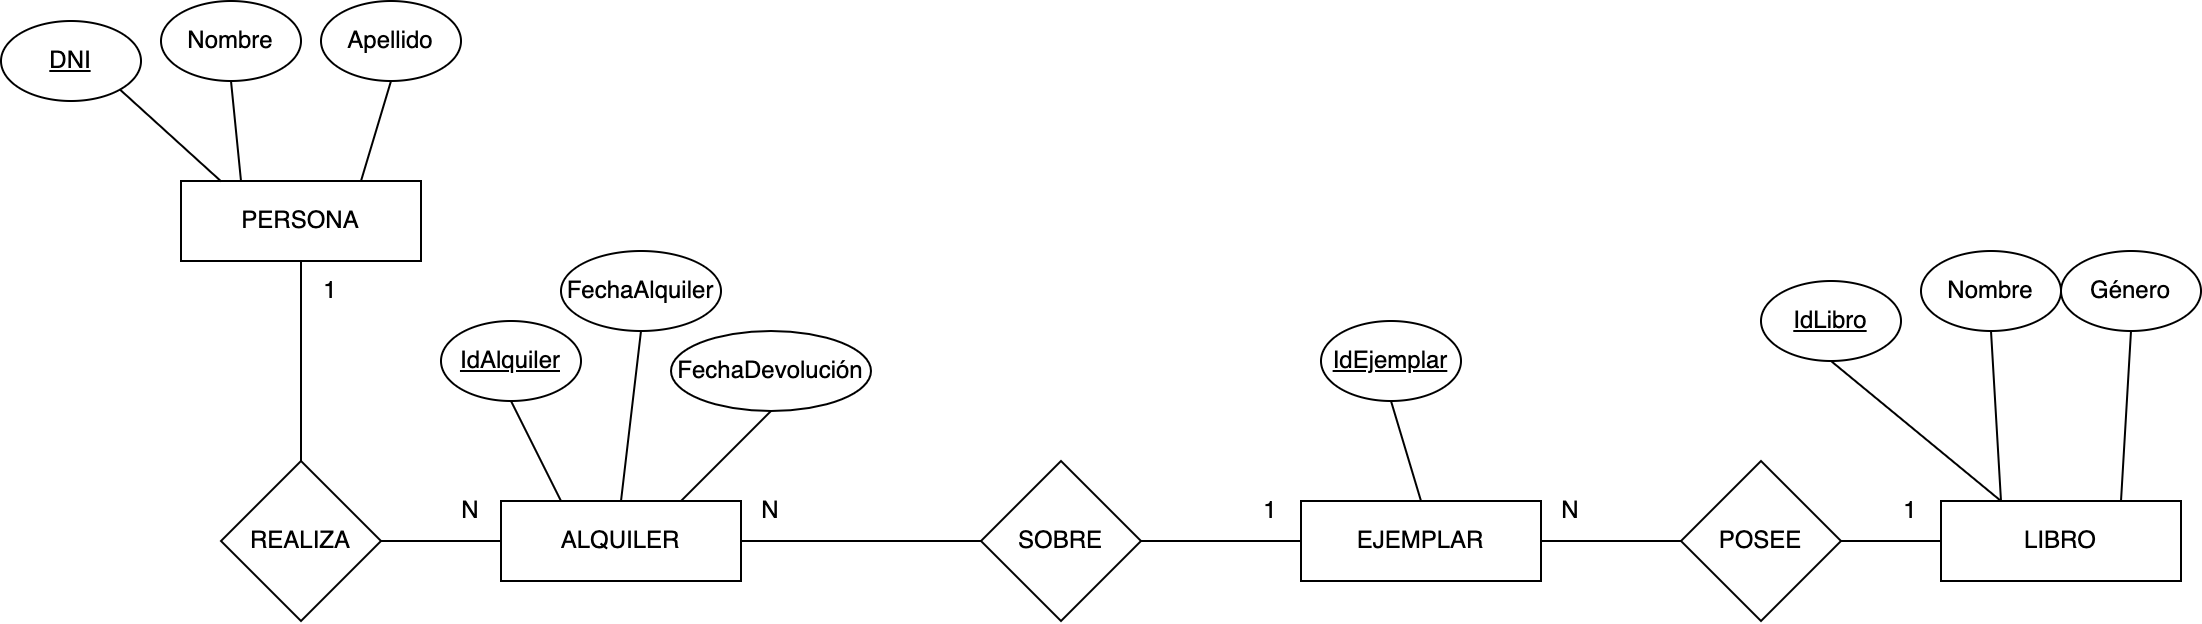

The diagram above was exported from draw.io. Its source (the exported page's mxGraphModel, read from the mxfile embedded in the PNG):
<mxGraphModel dx="2208" dy="678" grid="1" gridSize="10" guides="1" tooltips="1" connect="1" arrows="1" fold="1" page="1" pageScale="1" pageWidth="850" pageHeight="1100" math="0" shadow="0" extFonts="Permanent Marker^https://fonts.googleapis.com/css?family=Permanent+Marker">
  <root>
    <mxCell id="0" />
    <mxCell id="1" parent="0" />
    <mxCell id="V5U57otodxOtV1U5Uhm7-1" value="LIBRO" style="rounded=0;whiteSpace=wrap;html=1;" parent="1" vertex="1">
      <mxGeometry x="720" y="280" width="120" height="40" as="geometry" />
    </mxCell>
    <mxCell id="V5U57otodxOtV1U5Uhm7-3" value="EJEMPLAR" style="rounded=0;whiteSpace=wrap;html=1;" parent="1" vertex="1">
      <mxGeometry x="400" y="280" width="120" height="40" as="geometry" />
    </mxCell>
    <mxCell id="V5U57otodxOtV1U5Uhm7-4" value="POSEE" style="rhombus;whiteSpace=wrap;html=1;" parent="1" vertex="1">
      <mxGeometry x="590" y="260" width="80" height="80" as="geometry" />
    </mxCell>
    <mxCell id="V5U57otodxOtV1U5Uhm7-6" value="" style="endArrow=none;html=1;rounded=0;entryX=0;entryY=0.5;entryDx=0;entryDy=0;exitX=1;exitY=0.5;exitDx=0;exitDy=0;" parent="1" source="V5U57otodxOtV1U5Uhm7-4" target="V5U57otodxOtV1U5Uhm7-1" edge="1">
      <mxGeometry width="50" height="50" relative="1" as="geometry">
        <mxPoint x="600" y="390" as="sourcePoint" />
        <mxPoint x="650" y="340" as="targetPoint" />
      </mxGeometry>
    </mxCell>
    <mxCell id="V5U57otodxOtV1U5Uhm7-7" value="" style="endArrow=none;html=1;rounded=0;exitX=1;exitY=0.5;exitDx=0;exitDy=0;entryX=0;entryY=0.5;entryDx=0;entryDy=0;" parent="1" source="V5U57otodxOtV1U5Uhm7-3" target="V5U57otodxOtV1U5Uhm7-4" edge="1">
      <mxGeometry width="50" height="50" relative="1" as="geometry">
        <mxPoint x="600" y="390" as="sourcePoint" />
        <mxPoint x="650" y="340" as="targetPoint" />
      </mxGeometry>
    </mxCell>
    <mxCell id="V5U57otodxOtV1U5Uhm7-9" value="PERSONA" style="rounded=0;whiteSpace=wrap;html=1;" parent="1" vertex="1">
      <mxGeometry x="-160" y="120" width="120" height="40" as="geometry" />
    </mxCell>
    <mxCell id="V5U57otodxOtV1U5Uhm7-11" value="" style="endArrow=none;html=1;rounded=0;entryX=0;entryY=0.5;entryDx=0;entryDy=0;exitX=1;exitY=0.5;exitDx=0;exitDy=0;" parent="1" target="V5U57otodxOtV1U5Uhm7-3" edge="1">
      <mxGeometry width="50" height="50" relative="1" as="geometry">
        <mxPoint x="320" y="300" as="sourcePoint" />
        <mxPoint x="270" y="350" as="targetPoint" />
      </mxGeometry>
    </mxCell>
    <mxCell id="V5U57otodxOtV1U5Uhm7-12" value="1" style="text;html=1;strokeColor=none;fillColor=none;align=center;verticalAlign=middle;whiteSpace=wrap;rounded=0;" parent="1" vertex="1">
      <mxGeometry x="-100" y="160" width="30" height="30" as="geometry" />
    </mxCell>
    <mxCell id="V5U57otodxOtV1U5Uhm7-14" value="N" style="text;html=1;strokeColor=none;fillColor=none;align=center;verticalAlign=middle;whiteSpace=wrap;rounded=0;" parent="1" vertex="1">
      <mxGeometry x="520" y="270" width="30" height="30" as="geometry" />
    </mxCell>
    <mxCell id="V5U57otodxOtV1U5Uhm7-15" value="1" style="text;html=1;strokeColor=none;fillColor=none;align=center;verticalAlign=middle;whiteSpace=wrap;rounded=0;" parent="1" vertex="1">
      <mxGeometry x="690" y="270" width="30" height="30" as="geometry" />
    </mxCell>
    <mxCell id="V5U57otodxOtV1U5Uhm7-16" value="Nombre" style="ellipse;whiteSpace=wrap;html=1;" parent="1" vertex="1">
      <mxGeometry x="-170" y="30" width="70" height="40" as="geometry" />
    </mxCell>
    <mxCell id="V5U57otodxOtV1U5Uhm7-17" value="Apellido" style="ellipse;whiteSpace=wrap;html=1;" parent="1" vertex="1">
      <mxGeometry x="-90" y="30" width="70" height="40" as="geometry" />
    </mxCell>
    <mxCell id="V5U57otodxOtV1U5Uhm7-18" value="&lt;u&gt;DNI&lt;/u&gt;" style="ellipse;whiteSpace=wrap;html=1;" parent="1" vertex="1">
      <mxGeometry x="-250" y="40" width="70" height="40" as="geometry" />
    </mxCell>
    <mxCell id="V5U57otodxOtV1U5Uhm7-19" value="" style="endArrow=none;html=1;rounded=0;exitX=0.5;exitY=1;exitDx=0;exitDy=0;entryX=0.75;entryY=0;entryDx=0;entryDy=0;" parent="1" source="V5U57otodxOtV1U5Uhm7-17" target="V5U57otodxOtV1U5Uhm7-9" edge="1">
      <mxGeometry width="50" height="50" relative="1" as="geometry">
        <mxPoint x="-90" y="160" as="sourcePoint" />
        <mxPoint x="-40" y="110" as="targetPoint" />
      </mxGeometry>
    </mxCell>
    <mxCell id="V5U57otodxOtV1U5Uhm7-21" value="" style="endArrow=none;html=1;rounded=0;exitX=0.5;exitY=1;exitDx=0;exitDy=0;entryX=0.25;entryY=0;entryDx=0;entryDy=0;" parent="1" source="V5U57otodxOtV1U5Uhm7-16" target="V5U57otodxOtV1U5Uhm7-9" edge="1">
      <mxGeometry width="50" height="50" relative="1" as="geometry">
        <mxPoint x="-90" y="160" as="sourcePoint" />
        <mxPoint x="-40" y="110" as="targetPoint" />
      </mxGeometry>
    </mxCell>
    <mxCell id="V5U57otodxOtV1U5Uhm7-22" value="" style="endArrow=none;html=1;rounded=0;exitX=1;exitY=1;exitDx=0;exitDy=0;entryX=0.167;entryY=0.004;entryDx=0;entryDy=0;entryPerimeter=0;" parent="1" source="V5U57otodxOtV1U5Uhm7-18" target="V5U57otodxOtV1U5Uhm7-9" edge="1">
      <mxGeometry width="50" height="50" relative="1" as="geometry">
        <mxPoint x="-90" y="160" as="sourcePoint" />
        <mxPoint x="-40" y="110" as="targetPoint" />
      </mxGeometry>
    </mxCell>
    <mxCell id="V5U57otodxOtV1U5Uhm7-23" value="&lt;u&gt;IdEjemplar&lt;/u&gt;" style="ellipse;whiteSpace=wrap;html=1;" parent="1" vertex="1">
      <mxGeometry x="410" y="190" width="70" height="40" as="geometry" />
    </mxCell>
    <mxCell id="V5U57otodxOtV1U5Uhm7-24" value="" style="endArrow=none;html=1;rounded=0;entryX=0.5;entryY=1;entryDx=0;entryDy=0;exitX=0.5;exitY=0;exitDx=0;exitDy=0;" parent="1" source="V5U57otodxOtV1U5Uhm7-3" target="V5U57otodxOtV1U5Uhm7-23" edge="1">
      <mxGeometry width="50" height="50" relative="1" as="geometry">
        <mxPoint x="330" y="300" as="sourcePoint" />
        <mxPoint x="380" y="250" as="targetPoint" />
      </mxGeometry>
    </mxCell>
    <mxCell id="V5U57otodxOtV1U5Uhm7-26" value="Nombre" style="ellipse;whiteSpace=wrap;html=1;" parent="1" vertex="1">
      <mxGeometry x="710" y="155" width="70" height="40" as="geometry" />
    </mxCell>
    <mxCell id="V5U57otodxOtV1U5Uhm7-27" value="Género" style="ellipse;whiteSpace=wrap;html=1;" parent="1" vertex="1">
      <mxGeometry x="780" y="155" width="70" height="40" as="geometry" />
    </mxCell>
    <mxCell id="V5U57otodxOtV1U5Uhm7-28" value="" style="endArrow=none;html=1;rounded=0;entryX=0.5;entryY=1;entryDx=0;entryDy=0;exitX=0.25;exitY=0;exitDx=0;exitDy=0;" parent="1" source="V5U57otodxOtV1U5Uhm7-1" target="V5U57otodxOtV1U5Uhm7-26" edge="1">
      <mxGeometry width="50" height="50" relative="1" as="geometry">
        <mxPoint x="460" y="350" as="sourcePoint" />
        <mxPoint x="510" y="300" as="targetPoint" />
      </mxGeometry>
    </mxCell>
    <mxCell id="V5U57otodxOtV1U5Uhm7-29" value="" style="endArrow=none;html=1;rounded=0;entryX=0.5;entryY=1;entryDx=0;entryDy=0;exitX=0.75;exitY=0;exitDx=0;exitDy=0;" parent="1" source="V5U57otodxOtV1U5Uhm7-1" target="V5U57otodxOtV1U5Uhm7-27" edge="1">
      <mxGeometry width="50" height="50" relative="1" as="geometry">
        <mxPoint x="460" y="350" as="sourcePoint" />
        <mxPoint x="510" y="300" as="targetPoint" />
      </mxGeometry>
    </mxCell>
    <mxCell id="afeAsAnnDHHMwA4lpdG3-1" value="ALQUILER" style="rounded=0;whiteSpace=wrap;html=1;" vertex="1" parent="1">
      <mxGeometry y="280" width="120" height="40" as="geometry" />
    </mxCell>
    <mxCell id="afeAsAnnDHHMwA4lpdG3-2" value="REALIZA" style="rhombus;whiteSpace=wrap;html=1;" vertex="1" parent="1">
      <mxGeometry x="-140" y="260" width="80" height="80" as="geometry" />
    </mxCell>
    <mxCell id="afeAsAnnDHHMwA4lpdG3-3" value="" style="endArrow=none;html=1;rounded=0;exitX=1;exitY=0.5;exitDx=0;exitDy=0;entryX=0;entryY=0.5;entryDx=0;entryDy=0;" edge="1" parent="1" source="afeAsAnnDHHMwA4lpdG3-2" target="afeAsAnnDHHMwA4lpdG3-1">
      <mxGeometry width="50" height="50" relative="1" as="geometry">
        <mxPoint x="20" y="370" as="sourcePoint" />
        <mxPoint x="70" y="320" as="targetPoint" />
      </mxGeometry>
    </mxCell>
    <mxCell id="afeAsAnnDHHMwA4lpdG3-4" value="" style="endArrow=none;html=1;rounded=0;entryX=0.5;entryY=1;entryDx=0;entryDy=0;exitX=0.5;exitY=0;exitDx=0;exitDy=0;" edge="1" parent="1" source="afeAsAnnDHHMwA4lpdG3-2" target="V5U57otodxOtV1U5Uhm7-9">
      <mxGeometry width="50" height="50" relative="1" as="geometry">
        <mxPoint x="-50" y="220" as="sourcePoint" />
        <mxPoint y="170" as="targetPoint" />
      </mxGeometry>
    </mxCell>
    <mxCell id="afeAsAnnDHHMwA4lpdG3-5" value="N" style="text;html=1;strokeColor=none;fillColor=none;align=center;verticalAlign=middle;whiteSpace=wrap;rounded=0;" vertex="1" parent="1">
      <mxGeometry x="-30" y="270" width="30" height="30" as="geometry" />
    </mxCell>
    <mxCell id="afeAsAnnDHHMwA4lpdG3-6" value="SOBRE" style="rhombus;whiteSpace=wrap;html=1;" vertex="1" parent="1">
      <mxGeometry x="240" y="260" width="80" height="80" as="geometry" />
    </mxCell>
    <mxCell id="afeAsAnnDHHMwA4lpdG3-7" value="" style="endArrow=none;html=1;rounded=0;exitX=1;exitY=0.5;exitDx=0;exitDy=0;entryX=0;entryY=0.5;entryDx=0;entryDy=0;" edge="1" parent="1" source="afeAsAnnDHHMwA4lpdG3-1" target="afeAsAnnDHHMwA4lpdG3-6">
      <mxGeometry width="50" height="50" relative="1" as="geometry">
        <mxPoint x="130" y="410" as="sourcePoint" />
        <mxPoint x="180" y="360" as="targetPoint" />
      </mxGeometry>
    </mxCell>
    <mxCell id="afeAsAnnDHHMwA4lpdG3-8" value="N" style="text;html=1;strokeColor=none;fillColor=none;align=center;verticalAlign=middle;whiteSpace=wrap;rounded=0;" vertex="1" parent="1">
      <mxGeometry x="120" y="270" width="30" height="30" as="geometry" />
    </mxCell>
    <mxCell id="afeAsAnnDHHMwA4lpdG3-9" value="1" style="text;html=1;strokeColor=none;fillColor=none;align=center;verticalAlign=middle;whiteSpace=wrap;rounded=0;" vertex="1" parent="1">
      <mxGeometry x="370" y="270" width="30" height="30" as="geometry" />
    </mxCell>
    <mxCell id="afeAsAnnDHHMwA4lpdG3-10" value="&lt;u&gt;IdAlquiler&lt;/u&gt;" style="ellipse;whiteSpace=wrap;html=1;" vertex="1" parent="1">
      <mxGeometry x="-30" y="190" width="70" height="40" as="geometry" />
    </mxCell>
    <mxCell id="afeAsAnnDHHMwA4lpdG3-11" value="" style="endArrow=none;html=1;rounded=0;entryX=0.5;entryY=1;entryDx=0;entryDy=0;exitX=0.25;exitY=0;exitDx=0;exitDy=0;" edge="1" parent="1" source="afeAsAnnDHHMwA4lpdG3-1" target="afeAsAnnDHHMwA4lpdG3-10">
      <mxGeometry width="50" height="50" relative="1" as="geometry">
        <mxPoint x="110" y="240" as="sourcePoint" />
        <mxPoint x="160" y="190" as="targetPoint" />
      </mxGeometry>
    </mxCell>
    <mxCell id="afeAsAnnDHHMwA4lpdG3-12" value="FechaAlquiler" style="ellipse;whiteSpace=wrap;html=1;" vertex="1" parent="1">
      <mxGeometry x="30" y="155" width="80" height="40" as="geometry" />
    </mxCell>
    <mxCell id="afeAsAnnDHHMwA4lpdG3-13" value="" style="endArrow=none;html=1;rounded=0;entryX=0.5;entryY=1;entryDx=0;entryDy=0;exitX=0.5;exitY=0;exitDx=0;exitDy=0;" edge="1" parent="1" source="afeAsAnnDHHMwA4lpdG3-1" target="afeAsAnnDHHMwA4lpdG3-12">
      <mxGeometry width="50" height="50" relative="1" as="geometry">
        <mxPoint x="120" y="300" as="sourcePoint" />
        <mxPoint x="170" y="250" as="targetPoint" />
      </mxGeometry>
    </mxCell>
    <mxCell id="afeAsAnnDHHMwA4lpdG3-14" value="FechaDevolución" style="ellipse;whiteSpace=wrap;html=1;" vertex="1" parent="1">
      <mxGeometry x="85" y="195" width="100" height="40" as="geometry" />
    </mxCell>
    <mxCell id="afeAsAnnDHHMwA4lpdG3-15" value="" style="endArrow=none;html=1;rounded=0;entryX=0.5;entryY=1;entryDx=0;entryDy=0;exitX=0.75;exitY=0;exitDx=0;exitDy=0;" edge="1" parent="1" source="afeAsAnnDHHMwA4lpdG3-1" target="afeAsAnnDHHMwA4lpdG3-14">
      <mxGeometry width="50" height="50" relative="1" as="geometry">
        <mxPoint x="120" y="300" as="sourcePoint" />
        <mxPoint x="170" y="250" as="targetPoint" />
      </mxGeometry>
    </mxCell>
    <mxCell id="afeAsAnnDHHMwA4lpdG3-16" value="&lt;u&gt;IdLibro&lt;/u&gt;" style="ellipse;whiteSpace=wrap;html=1;" vertex="1" parent="1">
      <mxGeometry x="630" y="170" width="70" height="40" as="geometry" />
    </mxCell>
    <mxCell id="afeAsAnnDHHMwA4lpdG3-17" value="" style="endArrow=none;html=1;rounded=0;entryX=0.5;entryY=1;entryDx=0;entryDy=0;exitX=0.25;exitY=0;exitDx=0;exitDy=0;" edge="1" parent="1" source="V5U57otodxOtV1U5Uhm7-1" target="afeAsAnnDHHMwA4lpdG3-16">
      <mxGeometry width="50" height="50" relative="1" as="geometry">
        <mxPoint x="520" y="300" as="sourcePoint" />
        <mxPoint x="570" y="250" as="targetPoint" />
      </mxGeometry>
    </mxCell>
  </root>
</mxGraphModel>